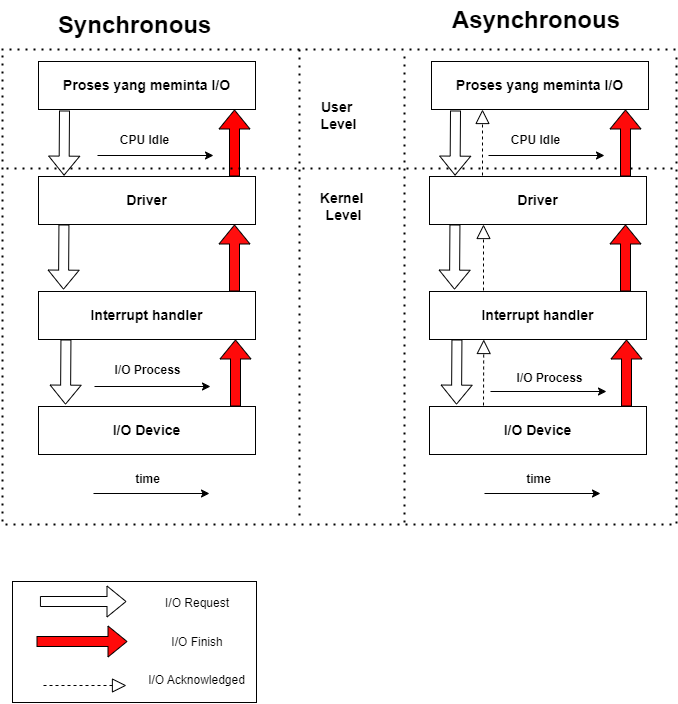

The diagram above was exported from draw.io. Its source (the exported page's mxGraphModel, read from the mxfile embedded in the PNG):
<mxGraphModel dx="840" dy="882" grid="0" gridSize="10" guides="1" tooltips="1" connect="1" arrows="1" fold="1" page="0" pageScale="1" pageWidth="827" pageHeight="1169" math="0" shadow="0">
  <root>
    <mxCell id="0" />
    <mxCell id="1" parent="0" />
    <mxCell id="Cij281BkrU7lO57TA_FY-1" value="&lt;font style=&quot;font-size: 14px;&quot;&gt;&lt;b&gt;Proses yang meminta I/O&lt;/b&gt;&lt;/font&gt;" style="rounded=0;whiteSpace=wrap;html=1;" parent="1" vertex="1">
      <mxGeometry x="70" y="282" width="217" height="48" as="geometry" />
    </mxCell>
    <mxCell id="xEpihPGwrLNTh1LltwSN-3" value="&lt;font style=&quot;font-size: 14px;&quot;&gt;&lt;b&gt;Driver&lt;/b&gt;&lt;/font&gt;" style="rounded=0;whiteSpace=wrap;html=1;" vertex="1" parent="1">
      <mxGeometry x="70" y="397" width="217" height="48" as="geometry" />
    </mxCell>
    <mxCell id="xEpihPGwrLNTh1LltwSN-4" value="&lt;font style=&quot;font-size: 14px;&quot;&gt;&lt;b&gt;Interrupt handler&lt;/b&gt;&lt;/font&gt;" style="rounded=0;whiteSpace=wrap;html=1;" vertex="1" parent="1">
      <mxGeometry x="70" y="512" width="217" height="48" as="geometry" />
    </mxCell>
    <mxCell id="xEpihPGwrLNTh1LltwSN-5" value="&lt;font style=&quot;font-size: 14px;&quot;&gt;&lt;b&gt;I/O Device&lt;/b&gt;&lt;/font&gt;" style="rounded=0;whiteSpace=wrap;html=1;" vertex="1" parent="1">
      <mxGeometry x="70" y="627" width="217" height="48" as="geometry" />
    </mxCell>
    <mxCell id="xEpihPGwrLNTh1LltwSN-8" value="" style="shape=flexArrow;endArrow=classic;html=1;rounded=0;entryX=0.127;entryY=-0.018;entryDx=0;entryDy=0;entryPerimeter=0;" edge="1" parent="1">
      <mxGeometry width="50" height="50" relative="1" as="geometry">
        <mxPoint x="96" y="331" as="sourcePoint" />
        <mxPoint x="95.55900000000003" y="396.13599999999997" as="targetPoint" />
      </mxGeometry>
    </mxCell>
    <mxCell id="xEpihPGwrLNTh1LltwSN-9" value="" style="shape=flexArrow;endArrow=classic;html=1;rounded=0;entryX=0.75;entryY=1;entryDx=0;entryDy=0;exitX=0.75;exitY=0;exitDx=0;exitDy=0;fillColor=#FF0000;" edge="1" parent="1">
      <mxGeometry width="50" height="50" relative="1" as="geometry">
        <mxPoint x="266" y="397" as="sourcePoint" />
        <mxPoint x="266" y="330" as="targetPoint" />
      </mxGeometry>
    </mxCell>
    <mxCell id="xEpihPGwrLNTh1LltwSN-10" value="" style="endArrow=classic;html=1;rounded=0;" edge="1" parent="1">
      <mxGeometry width="50" height="50" relative="1" as="geometry">
        <mxPoint x="129" y="376" as="sourcePoint" />
        <mxPoint x="245" y="376" as="targetPoint" />
      </mxGeometry>
    </mxCell>
    <mxCell id="xEpihPGwrLNTh1LltwSN-11" value="CPU Idle" style="text;html=1;align=center;verticalAlign=middle;resizable=0;points=[];autosize=1;strokeColor=none;fillColor=none;fontStyle=1" vertex="1" parent="1">
      <mxGeometry x="143" y="348" width="66" height="26" as="geometry" />
    </mxCell>
    <mxCell id="xEpihPGwrLNTh1LltwSN-12" value="" style="shape=flexArrow;endArrow=classic;html=1;rounded=0;entryX=0.75;entryY=1;entryDx=0;entryDy=0;exitX=0.75;exitY=0;exitDx=0;exitDy=0;fillColor=#FF0F0F;" edge="1" parent="1">
      <mxGeometry width="50" height="50" relative="1" as="geometry">
        <mxPoint x="266" y="512" as="sourcePoint" />
        <mxPoint x="266" y="445" as="targetPoint" />
      </mxGeometry>
    </mxCell>
    <mxCell id="xEpihPGwrLNTh1LltwSN-13" value="" style="shape=flexArrow;endArrow=classic;html=1;rounded=0;entryX=0.127;entryY=-0.018;entryDx=0;entryDy=0;entryPerimeter=0;" edge="1" parent="1">
      <mxGeometry width="50" height="50" relative="1" as="geometry">
        <mxPoint x="95.44" y="445" as="sourcePoint" />
        <mxPoint x="94.99900000000002" y="510.13599999999997" as="targetPoint" />
      </mxGeometry>
    </mxCell>
    <mxCell id="xEpihPGwrLNTh1LltwSN-14" value="" style="endArrow=none;dashed=1;html=1;dashPattern=1 3;strokeWidth=2;rounded=0;" edge="1" parent="1">
      <mxGeometry width="50" height="50" relative="1" as="geometry">
        <mxPoint x="33" y="270" as="sourcePoint" />
        <mxPoint x="708" y="270" as="targetPoint" />
      </mxGeometry>
    </mxCell>
    <mxCell id="xEpihPGwrLNTh1LltwSN-15" value="" style="shape=flexArrow;endArrow=classic;html=1;rounded=0;entryX=0.75;entryY=1;entryDx=0;entryDy=0;exitX=0.75;exitY=0;exitDx=0;exitDy=0;fillColor=#FF0A0A;" edge="1" parent="1">
      <mxGeometry width="50" height="50" relative="1" as="geometry">
        <mxPoint x="267" y="627" as="sourcePoint" />
        <mxPoint x="267" y="560" as="targetPoint" />
      </mxGeometry>
    </mxCell>
    <mxCell id="xEpihPGwrLNTh1LltwSN-16" value="" style="shape=flexArrow;endArrow=classic;html=1;rounded=0;entryX=0.127;entryY=-0.018;entryDx=0;entryDy=0;entryPerimeter=0;" edge="1" parent="1">
      <mxGeometry width="50" height="50" relative="1" as="geometry">
        <mxPoint x="97.44" y="560" as="sourcePoint" />
        <mxPoint x="96.99900000000002" y="625.136" as="targetPoint" />
      </mxGeometry>
    </mxCell>
    <mxCell id="xEpihPGwrLNTh1LltwSN-17" value="" style="endArrow=classic;html=1;rounded=0;" edge="1" parent="1">
      <mxGeometry width="50" height="50" relative="1" as="geometry">
        <mxPoint x="126" y="607" as="sourcePoint" />
        <mxPoint x="242" y="607" as="targetPoint" />
      </mxGeometry>
    </mxCell>
    <mxCell id="xEpihPGwrLNTh1LltwSN-18" value="I/O Process" style="text;html=1;align=center;verticalAlign=middle;resizable=0;points=[];autosize=1;strokeColor=none;fillColor=none;fontStyle=1" vertex="1" parent="1">
      <mxGeometry x="138" y="578" width="81" height="26" as="geometry" />
    </mxCell>
    <mxCell id="xEpihPGwrLNTh1LltwSN-19" value="" style="endArrow=classic;html=1;rounded=0;" edge="1" parent="1">
      <mxGeometry width="50" height="50" relative="1" as="geometry">
        <mxPoint x="125" y="714" as="sourcePoint" />
        <mxPoint x="241" y="714" as="targetPoint" />
      </mxGeometry>
    </mxCell>
    <mxCell id="xEpihPGwrLNTh1LltwSN-20" value="time" style="text;html=1;align=center;verticalAlign=middle;resizable=0;points=[];autosize=1;strokeColor=none;fillColor=none;fontStyle=1" vertex="1" parent="1">
      <mxGeometry x="158" y="687" width="41" height="26" as="geometry" />
    </mxCell>
    <mxCell id="xEpihPGwrLNTh1LltwSN-21" value="" style="endArrow=none;dashed=1;html=1;dashPattern=1 3;strokeWidth=2;rounded=0;" edge="1" parent="1">
      <mxGeometry width="50" height="50" relative="1" as="geometry">
        <mxPoint x="34" y="276" as="sourcePoint" />
        <mxPoint x="34" y="746" as="targetPoint" />
      </mxGeometry>
    </mxCell>
    <mxCell id="xEpihPGwrLNTh1LltwSN-22" value="" style="endArrow=none;dashed=1;html=1;dashPattern=1 3;strokeWidth=2;rounded=0;" edge="1" parent="1">
      <mxGeometry width="50" height="50" relative="1" as="geometry">
        <mxPoint x="331" y="270" as="sourcePoint" />
        <mxPoint x="331" y="740" as="targetPoint" />
      </mxGeometry>
    </mxCell>
    <mxCell id="xEpihPGwrLNTh1LltwSN-23" value="" style="endArrow=none;dashed=1;html=1;dashPattern=1 3;strokeWidth=2;rounded=0;" edge="1" parent="1">
      <mxGeometry width="50" height="50" relative="1" as="geometry">
        <mxPoint x="38" y="389" as="sourcePoint" />
        <mxPoint x="705" y="389" as="targetPoint" />
      </mxGeometry>
    </mxCell>
    <mxCell id="xEpihPGwrLNTh1LltwSN-24" value="&lt;font style=&quot;font-size: 14px;&quot;&gt;User&amp;nbsp;&lt;/font&gt;&lt;div&gt;&lt;font style=&quot;font-size: 14px;&quot;&gt;Level&lt;/font&gt;&lt;/div&gt;" style="text;html=1;align=center;verticalAlign=middle;resizable=0;points=[];autosize=1;strokeColor=none;fillColor=none;fontStyle=1" vertex="1" parent="1">
      <mxGeometry x="344" y="313" width="51" height="46" as="geometry" />
    </mxCell>
    <mxCell id="xEpihPGwrLNTh1LltwSN-25" value="&lt;span style=&quot;font-size: 14px;&quot;&gt;Kernel&amp;nbsp;&lt;/span&gt;&lt;div&gt;&lt;span style=&quot;font-size: 14px;&quot;&gt;Level&lt;/span&gt;&lt;/div&gt;" style="text;html=1;align=center;verticalAlign=middle;resizable=0;points=[];autosize=1;strokeColor=none;fillColor=none;fontStyle=1" vertex="1" parent="1">
      <mxGeometry x="344" y="404" width="62" height="46" as="geometry" />
    </mxCell>
    <mxCell id="xEpihPGwrLNTh1LltwSN-26" value="&lt;font style=&quot;font-size: 14px;&quot;&gt;&lt;b&gt;Driver&lt;/b&gt;&lt;/font&gt;" style="rounded=0;whiteSpace=wrap;html=1;" vertex="1" parent="1">
      <mxGeometry x="461" y="397" width="217" height="48" as="geometry" />
    </mxCell>
    <mxCell id="xEpihPGwrLNTh1LltwSN-27" value="&lt;font style=&quot;font-size: 14px;&quot;&gt;&lt;b&gt;Interrupt handler&lt;/b&gt;&lt;/font&gt;" style="rounded=0;whiteSpace=wrap;html=1;" vertex="1" parent="1">
      <mxGeometry x="461" y="512" width="217" height="48" as="geometry" />
    </mxCell>
    <mxCell id="xEpihPGwrLNTh1LltwSN-28" value="&lt;font style=&quot;font-size: 14px;&quot;&gt;&lt;b&gt;I/O Device&lt;/b&gt;&lt;/font&gt;" style="rounded=0;whiteSpace=wrap;html=1;" vertex="1" parent="1">
      <mxGeometry x="461" y="627" width="217" height="48" as="geometry" />
    </mxCell>
    <mxCell id="xEpihPGwrLNTh1LltwSN-29" value="" style="shape=flexArrow;endArrow=classic;html=1;rounded=0;entryX=0.127;entryY=-0.018;entryDx=0;entryDy=0;entryPerimeter=0;" edge="1" parent="1">
      <mxGeometry width="50" height="50" relative="1" as="geometry">
        <mxPoint x="487" y="331" as="sourcePoint" />
        <mxPoint x="486.559" y="396.13599999999997" as="targetPoint" />
      </mxGeometry>
    </mxCell>
    <mxCell id="xEpihPGwrLNTh1LltwSN-30" value="" style="shape=flexArrow;endArrow=classic;html=1;rounded=0;entryX=0.75;entryY=1;entryDx=0;entryDy=0;exitX=0.75;exitY=0;exitDx=0;exitDy=0;fillColor=#FF0A0A;" edge="1" parent="1">
      <mxGeometry width="50" height="50" relative="1" as="geometry">
        <mxPoint x="657" y="397" as="sourcePoint" />
        <mxPoint x="657" y="330" as="targetPoint" />
      </mxGeometry>
    </mxCell>
    <mxCell id="xEpihPGwrLNTh1LltwSN-31" value="" style="endArrow=classic;html=1;rounded=0;" edge="1" parent="1">
      <mxGeometry width="50" height="50" relative="1" as="geometry">
        <mxPoint x="520" y="376" as="sourcePoint" />
        <mxPoint x="636" y="376" as="targetPoint" />
      </mxGeometry>
    </mxCell>
    <mxCell id="xEpihPGwrLNTh1LltwSN-32" value="CPU Idle" style="text;html=1;align=center;verticalAlign=middle;resizable=0;points=[];autosize=1;strokeColor=none;fillColor=none;fontStyle=1" vertex="1" parent="1">
      <mxGeometry x="534" y="348" width="66" height="26" as="geometry" />
    </mxCell>
    <mxCell id="xEpihPGwrLNTh1LltwSN-33" value="" style="shape=flexArrow;endArrow=classic;html=1;rounded=0;entryX=0.75;entryY=1;entryDx=0;entryDy=0;exitX=0.75;exitY=0;exitDx=0;exitDy=0;fillColor=#FF0A0A;" edge="1" parent="1">
      <mxGeometry width="50" height="50" relative="1" as="geometry">
        <mxPoint x="657" y="512" as="sourcePoint" />
        <mxPoint x="657" y="445" as="targetPoint" />
      </mxGeometry>
    </mxCell>
    <mxCell id="xEpihPGwrLNTh1LltwSN-34" value="" style="shape=flexArrow;endArrow=classic;html=1;rounded=0;entryX=0.127;entryY=-0.018;entryDx=0;entryDy=0;entryPerimeter=0;" edge="1" parent="1">
      <mxGeometry width="50" height="50" relative="1" as="geometry">
        <mxPoint x="486.44" y="445" as="sourcePoint" />
        <mxPoint x="485.999" y="510.13599999999997" as="targetPoint" />
      </mxGeometry>
    </mxCell>
    <mxCell id="xEpihPGwrLNTh1LltwSN-35" value="" style="shape=flexArrow;endArrow=classic;html=1;rounded=0;entryX=0.75;entryY=1;entryDx=0;entryDy=0;exitX=0.75;exitY=0;exitDx=0;exitDy=0;fillColor=#FF0A0A;" edge="1" parent="1">
      <mxGeometry width="50" height="50" relative="1" as="geometry">
        <mxPoint x="658" y="627" as="sourcePoint" />
        <mxPoint x="658" y="560" as="targetPoint" />
      </mxGeometry>
    </mxCell>
    <mxCell id="xEpihPGwrLNTh1LltwSN-36" value="" style="shape=flexArrow;endArrow=classic;html=1;rounded=0;entryX=0.127;entryY=-0.018;entryDx=0;entryDy=0;entryPerimeter=0;" edge="1" parent="1">
      <mxGeometry width="50" height="50" relative="1" as="geometry">
        <mxPoint x="488.44" y="560" as="sourcePoint" />
        <mxPoint x="487.999" y="625.136" as="targetPoint" />
      </mxGeometry>
    </mxCell>
    <mxCell id="xEpihPGwrLNTh1LltwSN-37" value="" style="endArrow=classic;html=1;rounded=0;" edge="1" parent="1">
      <mxGeometry width="50" height="50" relative="1" as="geometry">
        <mxPoint x="522" y="612" as="sourcePoint" />
        <mxPoint x="638" y="612" as="targetPoint" />
      </mxGeometry>
    </mxCell>
    <mxCell id="xEpihPGwrLNTh1LltwSN-38" value="I/O Process" style="text;html=1;align=center;verticalAlign=middle;resizable=0;points=[];autosize=1;strokeColor=none;fillColor=none;fontStyle=1" vertex="1" parent="1">
      <mxGeometry x="540" y="586" width="81" height="26" as="geometry" />
    </mxCell>
    <mxCell id="xEpihPGwrLNTh1LltwSN-39" value="" style="endArrow=classic;html=1;rounded=0;" edge="1" parent="1">
      <mxGeometry width="50" height="50" relative="1" as="geometry">
        <mxPoint x="516" y="714" as="sourcePoint" />
        <mxPoint x="632" y="714" as="targetPoint" />
      </mxGeometry>
    </mxCell>
    <mxCell id="xEpihPGwrLNTh1LltwSN-40" value="time" style="text;html=1;align=center;verticalAlign=middle;resizable=0;points=[];autosize=1;strokeColor=none;fillColor=none;fontStyle=1" vertex="1" parent="1">
      <mxGeometry x="549" y="687" width="41" height="26" as="geometry" />
    </mxCell>
    <mxCell id="xEpihPGwrLNTh1LltwSN-41" value="&lt;font style=&quot;font-size: 14px;&quot;&gt;&lt;b&gt;Proses yang meminta I/O&lt;/b&gt;&lt;/font&gt;" style="rounded=0;whiteSpace=wrap;html=1;" vertex="1" parent="1">
      <mxGeometry x="463" y="282" width="217" height="48" as="geometry" />
    </mxCell>
    <mxCell id="xEpihPGwrLNTh1LltwSN-42" value="" style="endArrow=none;dashed=1;html=1;dashPattern=1 3;strokeWidth=2;rounded=0;" edge="1" parent="1">
      <mxGeometry width="50" height="50" relative="1" as="geometry">
        <mxPoint x="37" y="745" as="sourcePoint" />
        <mxPoint x="705" y="745" as="targetPoint" />
      </mxGeometry>
    </mxCell>
    <mxCell id="xEpihPGwrLNTh1LltwSN-43" value="" style="endArrow=none;dashed=1;html=1;dashPattern=1 3;strokeWidth=2;rounded=0;" edge="1" parent="1">
      <mxGeometry width="50" height="50" relative="1" as="geometry">
        <mxPoint x="436" y="277" as="sourcePoint" />
        <mxPoint x="436" y="747" as="targetPoint" />
      </mxGeometry>
    </mxCell>
    <mxCell id="xEpihPGwrLNTh1LltwSN-44" value="" style="endArrow=none;dashed=1;html=1;dashPattern=1 3;strokeWidth=2;rounded=0;" edge="1" parent="1">
      <mxGeometry width="50" height="50" relative="1" as="geometry">
        <mxPoint x="708" y="278" as="sourcePoint" />
        <mxPoint x="708" y="748" as="targetPoint" />
      </mxGeometry>
    </mxCell>
    <mxCell id="xEpihPGwrLNTh1LltwSN-46" value="" style="endArrow=block;dashed=1;endFill=0;endSize=12;html=1;rounded=0;entryX=0.25;entryY=1;entryDx=0;entryDy=0;" edge="1" parent="1" target="xEpihPGwrLNTh1LltwSN-27">
      <mxGeometry width="160" relative="1" as="geometry">
        <mxPoint x="515" y="626" as="sourcePoint" />
        <mxPoint x="659" y="597" as="targetPoint" />
      </mxGeometry>
    </mxCell>
    <mxCell id="xEpihPGwrLNTh1LltwSN-47" value="" style="endArrow=block;dashed=1;endFill=0;endSize=12;html=1;rounded=0;entryX=0.25;entryY=1;entryDx=0;entryDy=0;" edge="1" parent="1">
      <mxGeometry width="160" relative="1" as="geometry">
        <mxPoint x="515" y="511" as="sourcePoint" />
        <mxPoint x="515" y="445" as="targetPoint" />
      </mxGeometry>
    </mxCell>
    <mxCell id="xEpihPGwrLNTh1LltwSN-48" value="" style="endArrow=block;dashed=1;endFill=0;endSize=12;html=1;rounded=0;entryX=0.25;entryY=1;entryDx=0;entryDy=0;" edge="1" parent="1">
      <mxGeometry width="160" relative="1" as="geometry">
        <mxPoint x="514" y="396" as="sourcePoint" />
        <mxPoint x="514" y="330" as="targetPoint" />
      </mxGeometry>
    </mxCell>
    <mxCell id="xEpihPGwrLNTh1LltwSN-49" value="" style="rounded=0;whiteSpace=wrap;html=1;" vertex="1" parent="1">
      <mxGeometry x="44" y="802" width="244" height="121" as="geometry" />
    </mxCell>
    <mxCell id="xEpihPGwrLNTh1LltwSN-50" value="" style="shape=flexArrow;endArrow=classic;html=1;rounded=0;exitX=0.75;exitY=0;exitDx=0;exitDy=0;fillColor=#FF0A0A;" edge="1" parent="1">
      <mxGeometry width="50" height="50" relative="1" as="geometry">
        <mxPoint x="68" y="862" as="sourcePoint" />
        <mxPoint x="159" y="862" as="targetPoint" />
      </mxGeometry>
    </mxCell>
    <mxCell id="xEpihPGwrLNTh1LltwSN-51" value="" style="shape=flexArrow;endArrow=classic;html=1;rounded=0;" edge="1" parent="1">
      <mxGeometry width="50" height="50" relative="1" as="geometry">
        <mxPoint x="71.44" y="822" as="sourcePoint" />
        <mxPoint x="158" y="822" as="targetPoint" />
      </mxGeometry>
    </mxCell>
    <mxCell id="xEpihPGwrLNTh1LltwSN-52" value="" style="endArrow=block;dashed=1;endFill=0;endSize=12;html=1;rounded=0;" edge="1" parent="1">
      <mxGeometry width="160" relative="1" as="geometry">
        <mxPoint x="75" y="906" as="sourcePoint" />
        <mxPoint x="158" y="906" as="targetPoint" />
      </mxGeometry>
    </mxCell>
    <mxCell id="xEpihPGwrLNTh1LltwSN-53" value="I/O Finish" style="text;html=1;align=center;verticalAlign=middle;whiteSpace=wrap;rounded=0;" vertex="1" parent="1">
      <mxGeometry x="198.5" y="847.5" width="60" height="30" as="geometry" />
    </mxCell>
    <mxCell id="xEpihPGwrLNTh1LltwSN-54" value="I/O Request" style="text;html=1;align=center;verticalAlign=middle;whiteSpace=wrap;rounded=0;" vertex="1" parent="1">
      <mxGeometry x="184.5" y="809" width="88" height="30" as="geometry" />
    </mxCell>
    <mxCell id="xEpihPGwrLNTh1LltwSN-55" value="I/O Acknowledged" style="text;html=1;align=center;verticalAlign=middle;whiteSpace=wrap;rounded=0;" vertex="1" parent="1">
      <mxGeometry x="178" y="886" width="101" height="30" as="geometry" />
    </mxCell>
    <mxCell id="xEpihPGwrLNTh1LltwSN-56" value="&lt;div style=&quot;text-align: center;&quot;&gt;&lt;span style=&quot;background-color: initial;&quot;&gt;&lt;b style=&quot;&quot;&gt;&lt;font style=&quot;font-size: 24px;&quot;&gt;Synchronous&lt;/font&gt;&lt;/b&gt;&lt;/span&gt;&lt;/div&gt;" style="text;whiteSpace=wrap;html=1;" vertex="1" parent="1">
      <mxGeometry x="87.99571428571433" y="225.00093784877242" width="195" height="39" as="geometry" />
    </mxCell>
    <mxCell id="xEpihPGwrLNTh1LltwSN-57" value="&lt;div style=&quot;text-align: center;&quot;&gt;&lt;span style=&quot;background-color: initial;&quot;&gt;&lt;b style=&quot;&quot;&gt;&lt;font style=&quot;font-size: 24px;&quot;&gt;Asynchronous&lt;/font&gt;&lt;/b&gt;&lt;/span&gt;&lt;/div&gt;" style="text;whiteSpace=wrap;html=1;" vertex="1" parent="1">
      <mxGeometry x="481.9957142857143" y="220.00093784877242" width="195" height="39" as="geometry" />
    </mxCell>
  </root>
</mxGraphModel>